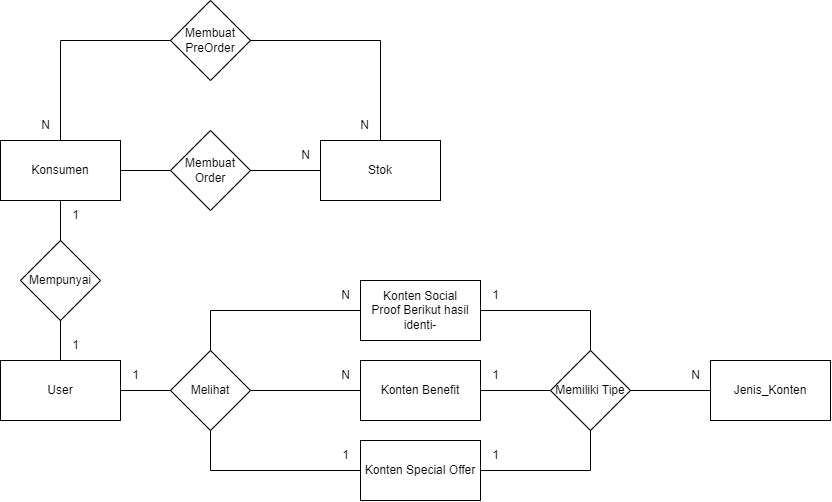

The diagram above was exported from draw.io. Its source (the exported page's mxGraphModel, read from the mxfile embedded in the PNG):
<mxGraphModel dx="2298" dy="1136" grid="1" gridSize="10" guides="1" tooltips="1" connect="1" arrows="1" fold="1" page="1" pageScale="1" pageWidth="850" pageHeight="1100" math="0" shadow="0" extFonts="Permanent Marker^https://fonts.googleapis.com/css?family=Permanent+Marker">
  <root>
    <mxCell id="0" />
    <mxCell id="1" parent="0" />
    <mxCell id="bCSSxfwbYLHu31VGjBCh-1" value="Konsumen" style="rounded=0;whiteSpace=wrap;html=1;" vertex="1" parent="1">
      <mxGeometry x="80" y="200" width="120" height="60" as="geometry" />
    </mxCell>
    <mxCell id="bCSSxfwbYLHu31VGjBCh-2" value="Membuat Order" style="rhombus;whiteSpace=wrap;html=1;" vertex="1" parent="1">
      <mxGeometry x="250" y="190" width="80" height="80" as="geometry" />
    </mxCell>
    <mxCell id="bCSSxfwbYLHu31VGjBCh-3" value="Stok" style="rounded=0;whiteSpace=wrap;html=1;" vertex="1" parent="1">
      <mxGeometry x="400" y="200" width="120" height="60" as="geometry" />
    </mxCell>
    <mxCell id="bCSSxfwbYLHu31VGjBCh-4" value="Membuat PreOrder" style="rhombus;whiteSpace=wrap;html=1;" vertex="1" parent="1">
      <mxGeometry x="250" y="60" width="80" height="80" as="geometry" />
    </mxCell>
    <mxCell id="bCSSxfwbYLHu31VGjBCh-5" value="Mempunyai" style="rhombus;whiteSpace=wrap;html=1;" vertex="1" parent="1">
      <mxGeometry x="100" y="300" width="80" height="80" as="geometry" />
    </mxCell>
    <mxCell id="bCSSxfwbYLHu31VGjBCh-6" value="User" style="rounded=0;whiteSpace=wrap;html=1;" vertex="1" parent="1">
      <mxGeometry x="80" y="420" width="120" height="60" as="geometry" />
    </mxCell>
    <mxCell id="bCSSxfwbYLHu31VGjBCh-7" value="Melihat" style="rhombus;whiteSpace=wrap;html=1;" vertex="1" parent="1">
      <mxGeometry x="250" y="410" width="80" height="80" as="geometry" />
    </mxCell>
    <mxCell id="bCSSxfwbYLHu31VGjBCh-8" value="Konten Social Proof&amp;nbsp;Berikut hasil identi-" style="rounded=0;whiteSpace=wrap;html=1;" vertex="1" parent="1">
      <mxGeometry x="440" y="340" width="120" height="60" as="geometry" />
    </mxCell>
    <mxCell id="bCSSxfwbYLHu31VGjBCh-9" value="Konten Benefit" style="rounded=0;whiteSpace=wrap;html=1;" vertex="1" parent="1">
      <mxGeometry x="440" y="420" width="120" height="60" as="geometry" />
    </mxCell>
    <mxCell id="bCSSxfwbYLHu31VGjBCh-10" value="Konten Special Offer" style="rounded=0;whiteSpace=wrap;html=1;" vertex="1" parent="1">
      <mxGeometry x="440" y="500" width="120" height="60" as="geometry" />
    </mxCell>
    <mxCell id="bCSSxfwbYLHu31VGjBCh-11" value="Memiliki Tipe" style="rhombus;whiteSpace=wrap;html=1;" vertex="1" parent="1">
      <mxGeometry x="630" y="410" width="80" height="80" as="geometry" />
    </mxCell>
    <mxCell id="bCSSxfwbYLHu31VGjBCh-12" value="Jenis_Konten" style="rounded=0;whiteSpace=wrap;html=1;" vertex="1" parent="1">
      <mxGeometry x="790" y="420" width="120" height="60" as="geometry" />
    </mxCell>
    <mxCell id="bCSSxfwbYLHu31VGjBCh-14" value="" style="endArrow=none;html=1;rounded=0;entryX=0;entryY=0.5;entryDx=0;entryDy=0;exitX=0.5;exitY=0;exitDx=0;exitDy=0;" edge="1" parent="1" source="bCSSxfwbYLHu31VGjBCh-1" target="bCSSxfwbYLHu31VGjBCh-4">
      <mxGeometry width="50" height="50" relative="1" as="geometry">
        <mxPoint x="130" y="200" as="sourcePoint" />
        <mxPoint x="180" y="150" as="targetPoint" />
        <Array as="points">
          <mxPoint x="140" y="100" />
        </Array>
      </mxGeometry>
    </mxCell>
    <mxCell id="bCSSxfwbYLHu31VGjBCh-15" value="" style="endArrow=none;html=1;rounded=0;exitX=1;exitY=0.5;exitDx=0;exitDy=0;entryX=0.5;entryY=0;entryDx=0;entryDy=0;" edge="1" parent="1" source="bCSSxfwbYLHu31VGjBCh-4" target="bCSSxfwbYLHu31VGjBCh-3">
      <mxGeometry width="50" height="50" relative="1" as="geometry">
        <mxPoint x="370" y="160" as="sourcePoint" />
        <mxPoint x="420" y="110" as="targetPoint" />
        <Array as="points">
          <mxPoint x="460" y="100" />
        </Array>
      </mxGeometry>
    </mxCell>
    <mxCell id="bCSSxfwbYLHu31VGjBCh-16" value="" style="endArrow=none;html=1;rounded=0;exitX=1;exitY=0.5;exitDx=0;exitDy=0;entryX=0;entryY=0.5;entryDx=0;entryDy=0;" edge="1" parent="1" source="bCSSxfwbYLHu31VGjBCh-1" target="bCSSxfwbYLHu31VGjBCh-2">
      <mxGeometry width="50" height="50" relative="1" as="geometry">
        <mxPoint x="280" y="270" as="sourcePoint" />
        <mxPoint x="330" y="220" as="targetPoint" />
      </mxGeometry>
    </mxCell>
    <mxCell id="bCSSxfwbYLHu31VGjBCh-17" value="" style="endArrow=none;html=1;rounded=0;entryX=0;entryY=0.5;entryDx=0;entryDy=0;exitX=1;exitY=0.5;exitDx=0;exitDy=0;" edge="1" parent="1" source="bCSSxfwbYLHu31VGjBCh-2" target="bCSSxfwbYLHu31VGjBCh-3">
      <mxGeometry width="50" height="50" relative="1" as="geometry">
        <mxPoint x="280" y="270" as="sourcePoint" />
        <mxPoint x="330" y="220" as="targetPoint" />
      </mxGeometry>
    </mxCell>
    <mxCell id="bCSSxfwbYLHu31VGjBCh-18" value="" style="endArrow=none;html=1;rounded=0;entryX=0.5;entryY=1;entryDx=0;entryDy=0;exitX=0.5;exitY=0;exitDx=0;exitDy=0;" edge="1" parent="1" source="bCSSxfwbYLHu31VGjBCh-5" target="bCSSxfwbYLHu31VGjBCh-1">
      <mxGeometry width="50" height="50" relative="1" as="geometry">
        <mxPoint x="280" y="330" as="sourcePoint" />
        <mxPoint x="330" y="280" as="targetPoint" />
      </mxGeometry>
    </mxCell>
    <mxCell id="bCSSxfwbYLHu31VGjBCh-19" value="" style="endArrow=none;html=1;rounded=0;entryX=0.5;entryY=1;entryDx=0;entryDy=0;exitX=0.5;exitY=0;exitDx=0;exitDy=0;" edge="1" parent="1" source="bCSSxfwbYLHu31VGjBCh-6" target="bCSSxfwbYLHu31VGjBCh-5">
      <mxGeometry width="50" height="50" relative="1" as="geometry">
        <mxPoint x="280" y="330" as="sourcePoint" />
        <mxPoint x="330" y="280" as="targetPoint" />
      </mxGeometry>
    </mxCell>
    <mxCell id="bCSSxfwbYLHu31VGjBCh-20" value="" style="endArrow=none;html=1;rounded=0;exitX=1;exitY=0.5;exitDx=0;exitDy=0;entryX=0;entryY=0.5;entryDx=0;entryDy=0;" edge="1" parent="1" source="bCSSxfwbYLHu31VGjBCh-6" target="bCSSxfwbYLHu31VGjBCh-7">
      <mxGeometry width="50" height="50" relative="1" as="geometry">
        <mxPoint x="280" y="330" as="sourcePoint" />
        <mxPoint x="330" y="280" as="targetPoint" />
      </mxGeometry>
    </mxCell>
    <mxCell id="bCSSxfwbYLHu31VGjBCh-21" value="" style="endArrow=none;html=1;rounded=0;exitX=1;exitY=0.5;exitDx=0;exitDy=0;entryX=0;entryY=0.5;entryDx=0;entryDy=0;" edge="1" parent="1" source="bCSSxfwbYLHu31VGjBCh-7" target="bCSSxfwbYLHu31VGjBCh-9">
      <mxGeometry width="50" height="50" relative="1" as="geometry">
        <mxPoint x="280" y="330" as="sourcePoint" />
        <mxPoint x="330" y="280" as="targetPoint" />
      </mxGeometry>
    </mxCell>
    <mxCell id="bCSSxfwbYLHu31VGjBCh-22" value="" style="endArrow=none;html=1;rounded=0;entryX=0;entryY=0.5;entryDx=0;entryDy=0;exitX=0.5;exitY=0;exitDx=0;exitDy=0;" edge="1" parent="1" source="bCSSxfwbYLHu31VGjBCh-7" target="bCSSxfwbYLHu31VGjBCh-8">
      <mxGeometry width="50" height="50" relative="1" as="geometry">
        <mxPoint x="330" y="450" as="sourcePoint" />
        <mxPoint x="510" y="360" as="targetPoint" />
        <Array as="points">
          <mxPoint x="290" y="370" />
        </Array>
      </mxGeometry>
    </mxCell>
    <mxCell id="bCSSxfwbYLHu31VGjBCh-23" value="" style="endArrow=none;html=1;rounded=0;exitX=0;exitY=0.5;exitDx=0;exitDy=0;" edge="1" parent="1" source="bCSSxfwbYLHu31VGjBCh-10">
      <mxGeometry width="50" height="50" relative="1" as="geometry">
        <mxPoint x="240" y="540" as="sourcePoint" />
        <mxPoint x="290" y="490" as="targetPoint" />
        <Array as="points">
          <mxPoint x="290" y="530" />
        </Array>
      </mxGeometry>
    </mxCell>
    <mxCell id="bCSSxfwbYLHu31VGjBCh-24" value="" style="endArrow=none;html=1;rounded=0;exitX=1;exitY=0.5;exitDx=0;exitDy=0;entryX=0.5;entryY=0;entryDx=0;entryDy=0;" edge="1" parent="1" source="bCSSxfwbYLHu31VGjBCh-8" target="bCSSxfwbYLHu31VGjBCh-11">
      <mxGeometry width="50" height="50" relative="1" as="geometry">
        <mxPoint x="590" y="410" as="sourcePoint" />
        <mxPoint x="640" y="360" as="targetPoint" />
        <Array as="points">
          <mxPoint x="670" y="370" />
        </Array>
      </mxGeometry>
    </mxCell>
    <mxCell id="bCSSxfwbYLHu31VGjBCh-25" value="" style="endArrow=none;html=1;rounded=0;entryX=0.5;entryY=1;entryDx=0;entryDy=0;exitX=1;exitY=0.5;exitDx=0;exitDy=0;" edge="1" parent="1" source="bCSSxfwbYLHu31VGjBCh-10" target="bCSSxfwbYLHu31VGjBCh-11">
      <mxGeometry width="50" height="50" relative="1" as="geometry">
        <mxPoint x="580" y="550" as="sourcePoint" />
        <mxPoint x="630" y="500" as="targetPoint" />
        <Array as="points">
          <mxPoint x="670" y="530" />
        </Array>
      </mxGeometry>
    </mxCell>
    <mxCell id="bCSSxfwbYLHu31VGjBCh-26" value="" style="endArrow=none;html=1;rounded=0;exitX=1;exitY=0.5;exitDx=0;exitDy=0;entryX=0;entryY=0.5;entryDx=0;entryDy=0;" edge="1" parent="1" source="bCSSxfwbYLHu31VGjBCh-9" target="bCSSxfwbYLHu31VGjBCh-11">
      <mxGeometry width="50" height="50" relative="1" as="geometry">
        <mxPoint x="590" y="410" as="sourcePoint" />
        <mxPoint x="640" y="360" as="targetPoint" />
      </mxGeometry>
    </mxCell>
    <mxCell id="bCSSxfwbYLHu31VGjBCh-27" value="" style="endArrow=none;html=1;rounded=0;exitX=1;exitY=0.5;exitDx=0;exitDy=0;entryX=0;entryY=0.5;entryDx=0;entryDy=0;" edge="1" parent="1" source="bCSSxfwbYLHu31VGjBCh-11" target="bCSSxfwbYLHu31VGjBCh-12">
      <mxGeometry width="50" height="50" relative="1" as="geometry">
        <mxPoint x="700" y="410" as="sourcePoint" />
        <mxPoint x="750" y="360" as="targetPoint" />
      </mxGeometry>
    </mxCell>
    <mxCell id="bCSSxfwbYLHu31VGjBCh-28" value="N" style="text;html=1;align=center;verticalAlign=middle;resizable=0;points=[];autosize=1;strokeColor=none;fillColor=none;" vertex="1" parent="1">
      <mxGeometry x="429" y="170" width="30" height="30" as="geometry" />
    </mxCell>
    <mxCell id="bCSSxfwbYLHu31VGjBCh-29" value="N" style="text;html=1;align=center;verticalAlign=middle;resizable=0;points=[];autosize=1;strokeColor=none;fillColor=none;" vertex="1" parent="1">
      <mxGeometry x="370" y="200" width="30" height="30" as="geometry" />
    </mxCell>
    <mxCell id="bCSSxfwbYLHu31VGjBCh-30" value="N" style="text;html=1;align=center;verticalAlign=middle;resizable=0;points=[];autosize=1;strokeColor=none;fillColor=none;" vertex="1" parent="1">
      <mxGeometry x="110" y="170" width="30" height="30" as="geometry" />
    </mxCell>
    <mxCell id="bCSSxfwbYLHu31VGjBCh-31" value="N" style="text;html=1;align=center;verticalAlign=middle;resizable=0;points=[];autosize=1;strokeColor=none;fillColor=none;" vertex="1" parent="1">
      <mxGeometry x="410" y="340" width="30" height="30" as="geometry" />
    </mxCell>
    <mxCell id="bCSSxfwbYLHu31VGjBCh-32" value="N" style="text;html=1;align=center;verticalAlign=middle;resizable=0;points=[];autosize=1;strokeColor=none;fillColor=none;" vertex="1" parent="1">
      <mxGeometry x="410" y="420" width="30" height="30" as="geometry" />
    </mxCell>
    <mxCell id="bCSSxfwbYLHu31VGjBCh-33" value="N" style="text;html=1;align=center;verticalAlign=middle;resizable=0;points=[];autosize=1;strokeColor=none;fillColor=none;" vertex="1" parent="1">
      <mxGeometry x="760" y="420" width="30" height="30" as="geometry" />
    </mxCell>
    <mxCell id="bCSSxfwbYLHu31VGjBCh-34" value="1" style="text;html=1;align=center;verticalAlign=middle;resizable=0;points=[];autosize=1;strokeColor=none;fillColor=none;" vertex="1" parent="1">
      <mxGeometry x="140" y="260" width="30" height="30" as="geometry" />
    </mxCell>
    <mxCell id="bCSSxfwbYLHu31VGjBCh-35" value="1" style="text;html=1;align=center;verticalAlign=middle;resizable=0;points=[];autosize=1;strokeColor=none;fillColor=none;" vertex="1" parent="1">
      <mxGeometry x="140" y="390" width="30" height="30" as="geometry" />
    </mxCell>
    <mxCell id="bCSSxfwbYLHu31VGjBCh-36" value="1" style="text;html=1;align=center;verticalAlign=middle;resizable=0;points=[];autosize=1;strokeColor=none;fillColor=none;" vertex="1" parent="1">
      <mxGeometry x="200" y="420" width="30" height="30" as="geometry" />
    </mxCell>
    <mxCell id="bCSSxfwbYLHu31VGjBCh-37" value="1" style="text;html=1;align=center;verticalAlign=middle;resizable=0;points=[];autosize=1;strokeColor=none;fillColor=none;" vertex="1" parent="1">
      <mxGeometry x="410" y="500" width="30" height="30" as="geometry" />
    </mxCell>
    <mxCell id="bCSSxfwbYLHu31VGjBCh-38" value="1" style="text;html=1;align=center;verticalAlign=middle;resizable=0;points=[];autosize=1;strokeColor=none;fillColor=none;" vertex="1" parent="1">
      <mxGeometry x="560" y="340" width="30" height="30" as="geometry" />
    </mxCell>
    <mxCell id="bCSSxfwbYLHu31VGjBCh-39" value="1" style="text;html=1;align=center;verticalAlign=middle;resizable=0;points=[];autosize=1;strokeColor=none;fillColor=none;" vertex="1" parent="1">
      <mxGeometry x="560" y="420" width="30" height="30" as="geometry" />
    </mxCell>
    <mxCell id="bCSSxfwbYLHu31VGjBCh-40" value="1" style="text;html=1;align=center;verticalAlign=middle;resizable=0;points=[];autosize=1;strokeColor=none;fillColor=none;" vertex="1" parent="1">
      <mxGeometry x="560" y="500" width="30" height="30" as="geometry" />
    </mxCell>
  </root>
</mxGraphModel>